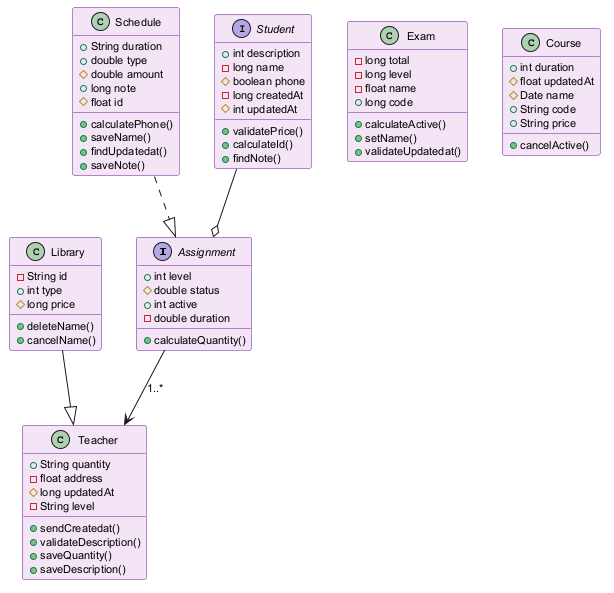

The diagram above was rendered by PlantUML. Its source (embedded in the PNG):
@startuml
skinparam backgroundColor #FFFFFF
skinparam classBackgroundColor #F3E5F5
skinparam classBorderColor #6A1B9A
skinparam defaultFontSize 11
interface Assignment {
  +int level
  #double status
  +int active
  -double duration
  +calculateQuantity()
}
class Exam {
  -long total
  -long level
  -float name
  +long code
  +calculateActive()
  +setName()
  +validateUpdatedat()
}
class Schedule {
  +String duration
  +double type
  #double amount
  +long note
  #float id
  +calculatePhone()
  +saveName()
  +findUpdatedat()
  +saveNote()
}
class Course {
  +int duration
  #float updatedAt
  #Date name
  +String code
  +String price
  +cancelActive()
}
class Library {
  -String id
  +int type
  #long price
  +deleteName()
  +cancelName()
}
interface Student {
  +int description
  -long name
  #boolean phone
  -long createdAt
  #int updatedAt
  +validatePrice()
  +calculateId()
  +findNote()
}
class Teacher {
  +String quantity
  -float address
  #long updatedAt
  -String level
  +sendCreatedat()
  +validateDescription()
  +saveQuantity()
  +saveDescription()
}
Library --|> Teacher
Student --o Assignment
Assignment --> Teacher : "1..*"
Schedule ..|> Assignment
@enduml